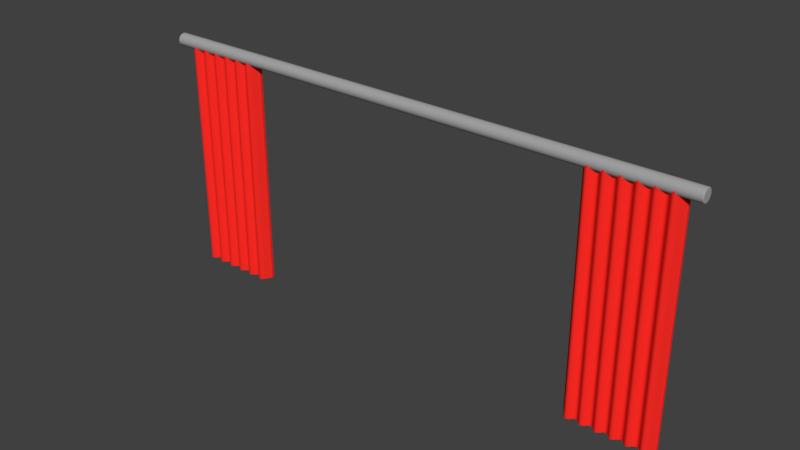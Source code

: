 # Source: Cortina_03.blend  (saved by Blender 2.79.0; exported with 4.5.12 LTS)
import bpy
from mathutils import Matrix  # noqa: F401  (used for matrix-valued properties, if any)

bpy.ops.wm.read_factory_settings(use_empty=True)
scene = bpy.context.scene
scene.name = 'Scene'

# ---- collections
col_collection_1 = bpy.data.collections.new('Collection 1'); scene.collection.children.link(col_collection_1)

# ---- materials (node trees are filled in below, after node groups)
mat_barra = bpy.data.materials.new('Barra')
mat_barra.alpha_threshold = 0.0
mat_barra.use_transparent_shadow = False
mat_barra.diffuse_color = (0.3757, 0.3757, 0.3757, 1.0)
mat_barra.roughness = 0.5
mat_cortina = bpy.data.materials.new('Cortina')
mat_cortina.alpha_threshold = 0.0
mat_cortina.use_transparent_shadow = False
mat_cortina.diffuse_color = (1.0, 0.02497, 0.01876, 1.0)
mat_cortina.roughness = 0.5

# ---- material node trees

# ---- world
world_world = bpy.data.worlds.new('World'); scene.world = world_world
world_world.color = (0.05088, 0.05088, 0.05088)
world_world.use_sun_shadow = False
world_world.sun_shadow_jitter_overblur = 0.0
world_world.cycles.sampling_method = 'MANUAL'

# ---- meshes
me_cylinder = bpy.data.meshes.new('Cylinder')
me_cylinder.from_pydata([(0.0, 0.9884, -1.0), (0.0, 0.9826, 1.0), (0.6989, 0.6989, -1.0), (0.6948, 0.6948, 1.0), (0.9884, -4.352e-08, -1.0), (0.9826, -4.343e-08, 1.0), (0.6989, -0.6989, -1.0), (0.6948, -0.6948, 1.0), (-8.649e-08, -0.9884, -1.0), (-8.602e-08, -0.9826, 1.0), (-0.6989, -0.6989, -1.0), (-0.6948, -0.6948, 1.0), (-0.9884, 1.192e-08, -1.0), (-0.9826, 1.192e-08, 1.0), (-0.6989, 0.6989, -1.0), (-0.6948, 0.6948, 1.0), (0.0, 1.0, -0.9868), (0.7071, 0.7071, -0.9868), (1.0, -4.371e-08, -0.9868), (0.7071, -0.7071, -0.9868), (-8.742e-08, -1.0, -0.9868), (-0.7071, -0.7071, -0.9868), (-1.0, 1.192e-08, -0.9868), (-0.7071, 0.7071, -0.9868), (0.0, 1.0, 0.9801), (0.7071, 0.7071, 0.9801), (1.0, -4.371e-08, 0.9801), (0.7071, -0.7071, 0.9801), (-8.742e-08, -1.0, 0.9801), (-0.7071, -0.7071, 0.9801), (-1.0, 1.192e-08, 0.9801), (-0.7071, 0.7071, 0.9801), (0.7071, 0.7071, 1.0), (0.0, 1.0, 1.0), (1.0, -4.371e-08, 1.0), (0.7071, -0.7071, 1.0), (-8.742e-08, -1.0, 1.0), (-0.7071, -0.7071, 1.0), (-1.0, 1.192e-08, 1.0), (-0.7071, 0.7071, 1.0), (0.0, 1.0, -1.0), (0.7071, 0.7071, -1.0), (1.0, -4.371e-08, -1.0), (0.7071, -0.7071, -1.0), (-8.742e-08, -1.0, -1.0), (-0.7071, -0.7071, -1.0), (-1.0, 1.192e-08, -1.0), (-0.7071, 0.7071, -1.0)], [], [(24, 33, 32, 25), (25, 32, 34, 26), (26, 34, 35, 27), (27, 35, 36, 28), (28, 36, 37, 29), (29, 37, 38, 30), (3, 1, 15, 13, 11, 9, 7, 5), (30, 38, 39, 31), (31, 39, 33, 24), (0, 2, 4, 6, 8, 10, 12, 14), (47, 23, 16, 40), (46, 22, 23, 47), (45, 21, 22, 46), (44, 20, 21, 45), (43, 19, 20, 44), (42, 18, 19, 43), (41, 17, 18, 42), (40, 16, 17, 41), (23, 31, 24, 16), (22, 30, 31, 23), (21, 29, 30, 22), (20, 28, 29, 21), (19, 27, 28, 20), (18, 26, 27, 19), (17, 25, 26, 18), (16, 24, 25, 17), (1, 3, 32, 33), (3, 5, 34, 32), (5, 7, 35, 34), (7, 9, 36, 35), (9, 11, 37, 36), (11, 13, 38, 37), (13, 15, 39, 38), (15, 1, 33, 39), (2, 0, 40, 41), (4, 2, 41, 42), (6, 4, 42, 43), (8, 6, 43, 44), (10, 8, 44, 45), (12, 10, 45, 46), (14, 12, 46, 47), (0, 14, 47, 40)])
me_cylinder.polygons.foreach_set('use_smooth', [True] * 42)
me_cylinder.materials.append(mat_barra)
me_cylinder.use_remesh_preserve_volume = False
me_cylinder.use_remesh_preserve_attributes = False
me_cylinder.use_mirror_vertex_groups = False
me_cylinder.update()
me_cube_009 = bpy.data.meshes.new('Cube.009')
me_cube_009.from_pydata([(-1.0, -1.0, -1.0), (-1.0, -1.0, 1.0), (-1.0, 1.0, -1.0), (-1.0, 1.0, 1.0), (0.0, -1.0, -1.0), (0.0, -1.0, 1.0), (0.0, 1.0, -1.0), (0.0, 1.0, 1.0), (-0.007692, 1.0, -1.0), (-0.007692, 1.0, 1.0), (-0.007692, -1.0, -1.0), (-0.007692, -1.0, 1.0), (-0.9885, 1.0, -1.0), (-0.9885, -1.0, 1.0), (-0.9885, 1.0, 1.0), (-0.9885, -1.0, -1.0), (-1.0, 0.8, -1.0), (-1.0, 0.8, 1.0), (0.0, 0.8, -1.0), (0.0, 0.8, 1.0), (-0.007692, 0.8, 1.0), (-0.007692, 0.8, -1.0), (-0.9885, 0.8, -1.0), (-0.9885, 0.8, 1.0), (-1.0, -0.7545, -1.0), (0.0, -0.7545, 1.0), (-0.007692, -0.7545, 1.0), (-0.007692, -0.7545, -1.0), (-0.9885, -0.7545, -1.0), (-0.9885, -0.7545, 1.0), (-1.0, -0.7545, 1.0), (0.0, -0.7545, -1.0), (-1.0, -1.0, 0.9856), (-1.0, 1.0, 0.9856), (0.0, 1.0, 0.9856), (0.0, -1.0, 0.9856), (-0.007692, -1.0, 0.9856), (-0.007692, 1.0, 0.9856), (-0.9885, 1.0, 0.9856), (-0.9885, -1.0, 0.9856), (0.0, 0.8, 0.9856), (-1.0, 0.8, 0.9856), (-1.0, -0.7545, 0.9856), (0.0, -0.7545, 0.9856), (-1.0, 1.0, -0.9904), (0.0, 1.0, -0.9904), (0.0, -1.0, -0.9904), (-0.007692, -1.0, -0.9904), (-0.007692, 1.0, -0.9904), (-0.9885, 1.0, -0.9904), (-0.9885, -1.0, -0.9904), (0.0, 0.8, -0.9904), (-1.0, 0.8, -0.9904), (-1.0, -0.7545, -0.9904), (0.0, -0.7545, -0.9904), (-1.0, -1.0, -0.9904), (-0.9067, -9.0, 1.0), (-0.825, 1.0, 1.0), (-0.7433, -9.0, 1.0), (-0.6615, 1.0, 1.0), (-0.5798, -9.0, 1.0), (-0.4981, 1.0, 1.0), (-0.4163, -9.0, 1.0), (-0.3346, 1.0, 1.0), (-0.2529, -9.0, 1.0), (-0.1712, 1.0, 1.0), (-0.08942, -9.0, 1.0), (-0.9067, -11.0, -1.0), (-0.825, -1.0, -1.0), (-0.7433, -11.0, -1.0), (-0.6615, -1.0, -1.0), (-0.5798, -11.0, -1.0), (-0.4981, -1.0, -1.0), (-0.4163, -11.0, -1.0), (-0.3346, -1.0, -1.0), (-0.2529, -11.0, -1.0), (-0.1712, -1.0, -1.0), (-0.08942, -11.0, -1.0), (-0.08942, -9.0, -1.0), (-0.1712, 1.0, -1.0), (-0.2529, -9.0, -1.0), (-0.3346, 1.0, -1.0), (-0.4163, -9.0, -1.0), (-0.4981, 1.0, -1.0), (-0.5798, -9.0, -1.0), (-0.6615, 1.0, -1.0), (-0.7433, -9.0, -1.0), (-0.825, 1.0, -1.0), (-0.9067, -9.0, -1.0), (-0.08942, -11.0, 1.0), (-0.1712, -1.0, 1.0), (-0.2529, -11.0, 1.0), (-0.3346, -1.0, 1.0), (-0.4163, -11.0, 1.0), (-0.4981, -1.0, 1.0), (-0.5798, -11.0, 1.0), (-0.6615, -1.0, 1.0), (-0.7433, -11.0, 1.0), (-0.825, -1.0, 1.0), (-0.9067, -11.0, 1.0), (-0.9067, -9.2, 1.0), (-0.825, 0.8, 1.0), (-0.7433, -9.2, 1.0), (-0.6615, 0.8, 1.0), (-0.5798, -9.2, 1.0), (-0.4981, 0.8, 1.0), (-0.4163, -9.2, 1.0), (-0.3346, 0.8, 1.0), (-0.2529, -9.2, 1.0), (-0.1712, 0.8, 1.0), (-0.08942, -9.2, 1.0), (-0.08942, -9.2, -1.0), (-0.1712, 0.8, -1.0), (-0.2529, -9.2, -1.0), (-0.3346, 0.8, -1.0), (-0.4163, -9.2, -1.0), (-0.4981, 0.8, -1.0), (-0.5798, -9.2, -1.0), (-0.6615, 0.8, -1.0), (-0.7433, -9.2, -1.0), (-0.825, 0.8, -1.0), (-0.9067, -9.2, -1.0), (-0.9067, -10.75, 1.0), (-0.825, -0.7545, 1.0), (-0.7433, -10.75, 1.0), (-0.6615, -0.7545, 1.0), (-0.5798, -10.75, 1.0), (-0.4981, -0.7545, 1.0), (-0.4163, -10.75, 1.0), (-0.3346, -0.7545, 1.0), (-0.2529, -10.75, 1.0), (-0.1712, -0.7545, 1.0), (-0.08942, -10.75, 1.0), (-0.08942, -10.75, -1.0), (-0.1712, -0.7545, -1.0), (-0.2529, -10.75, -1.0), (-0.3346, -0.7545, -1.0), (-0.4163, -10.75, -1.0), (-0.4981, -0.7545, -1.0), (-0.5798, -10.75, -1.0), (-0.6615, -0.7545, -1.0), (-0.7433, -10.75, -1.0), (-0.825, -0.7545, -1.0), (-0.9067, -10.75, -1.0), (-0.08942, -11.0, 0.9856), (-0.1712, -1.0, 0.9856), (-0.2529, -11.0, 0.9856), (-0.3346, -1.0, 0.9856), (-0.4163, -11.0, 0.9856), (-0.4981, -1.0, 0.9856), (-0.5798, -11.0, 0.9856), (-0.6615, -1.0, 0.9856), (-0.7433, -11.0, 0.9856), (-0.825, -1.0, 0.9856), (-0.9067, -11.0, 0.9856), (-0.9067, -9.0, 0.9856), (-0.825, 1.0, 0.9856), (-0.7433, -9.0, 0.9856), (-0.6615, 1.0, 0.9856), (-0.5798, -9.0, 0.9856), (-0.4981, 1.0, 0.9856), (-0.4163, -9.0, 0.9856), (-0.3346, 1.0, 0.9856), (-0.2529, -9.0, 0.9856), (-0.1712, 1.0, 0.9856), (-0.08942, -9.0, 0.9856), (-0.9067, -9.0, -0.9904), (-0.825, 1.0, -0.9904), (-0.7433, -9.0, -0.9904), (-0.6615, 1.0, -0.9904), (-0.5798, -9.0, -0.9904), (-0.4981, 1.0, -0.9904), (-0.4163, -9.0, -0.9904), (-0.3346, 1.0, -0.9904), (-0.2529, -9.0, -0.9904), (-0.1712, 1.0, -0.9904), (-0.08942, -9.0, -0.9904), (-0.08942, -11.0, -0.9904), (-0.1712, -1.0, -0.9904), (-0.2529, -11.0, -0.9904), (-0.3346, -1.0, -0.9904), (-0.4163, -11.0, -0.9904), (-0.4981, -1.0, -0.9904), (-0.5798, -11.0, -0.9904), (-0.6615, -1.0, -0.9904), (-0.7433, -11.0, -0.9904), (-0.825, -1.0, -0.9904), (-0.9067, -11.0, -0.9904)], [], [(41, 17, 3, 33), (37, 9, 7, 34), (43, 25, 5, 35), (39, 13, 1, 32), (27, 31, 4, 10), (29, 30, 1, 13), (25, 26, 11, 5), (133, 27, 10, 77), (35, 5, 11, 36), (165, 66, 9, 37), (33, 3, 14, 38), (24, 28, 15, 0), (122, 29, 13, 99), (154, 99, 13, 39), (56, 14, 23, 100), (2, 12, 22, 16), (78, 8, 21, 111), (7, 9, 20, 19), (14, 3, 17, 23), (8, 6, 18, 21), (34, 7, 19, 40), (42, 30, 17, 41), (32, 1, 30, 42), (100, 23, 29, 122), (16, 22, 28, 24), (111, 21, 27, 133), (19, 20, 26, 25), (23, 17, 30, 29), (21, 18, 31, 27), (40, 19, 25, 43), (51, 40, 43, 54), (55, 32, 42, 53), (53, 42, 41, 52), (45, 34, 40, 51), (187, 154, 39, 50), (44, 33, 38, 49), (176, 165, 37, 48), (46, 35, 36, 47), (50, 39, 32, 55), (54, 43, 35, 46), (48, 37, 34, 45), (52, 41, 33, 44), (16, 52, 44, 2), (8, 48, 45, 6), (31, 54, 46, 4), (15, 50, 55, 0), (4, 46, 47, 10), (78, 176, 48, 8), (2, 44, 49, 12), (67, 187, 50, 15), (6, 45, 51, 18), (24, 53, 52, 16), (0, 55, 53, 24), (18, 51, 54, 31), (10, 47, 177, 77), (77, 177, 178, 76), (76, 178, 179, 75), (75, 179, 180, 74), (74, 180, 181, 73), (73, 181, 182, 72), (72, 182, 183, 71), (71, 183, 184, 70), (70, 184, 185, 69), (69, 185, 186, 68), (68, 186, 187, 67), (12, 49, 166, 88), (88, 166, 167, 87), (87, 167, 168, 86), (86, 168, 169, 85), (85, 169, 170, 84), (84, 170, 171, 83), (83, 171, 172, 82), (82, 172, 173, 81), (81, 173, 174, 80), (80, 174, 175, 79), (79, 175, 176, 78), (49, 38, 155, 166), (166, 155, 156, 167), (167, 156, 157, 168), (168, 157, 158, 169), (169, 158, 159, 170), (170, 159, 160, 171), (171, 160, 161, 172), (172, 161, 162, 173), (173, 162, 163, 174), (174, 163, 164, 175), (175, 164, 165, 176), (47, 36, 144, 177), (177, 144, 145, 178), (178, 145, 146, 179), (179, 146, 147, 180), (180, 147, 148, 181), (181, 148, 149, 182), (182, 149, 150, 183), (183, 150, 151, 184), (184, 151, 152, 185), (185, 152, 153, 186), (186, 153, 154, 187), (22, 121, 143, 28), (121, 120, 142, 143), (120, 119, 141, 142), (119, 118, 140, 141), (118, 117, 139, 140), (117, 116, 138, 139), (116, 115, 137, 138), (115, 114, 136, 137), (114, 113, 135, 136), (113, 112, 134, 135), (112, 111, 133, 134), (20, 110, 132, 26), (110, 109, 131, 132), (109, 108, 130, 131), (108, 107, 129, 130), (107, 106, 128, 129), (106, 105, 127, 128), (105, 104, 126, 127), (104, 103, 125, 126), (103, 102, 124, 125), (102, 101, 123, 124), (101, 100, 122, 123), (12, 88, 121, 22), (88, 87, 120, 121), (87, 86, 119, 120), (86, 85, 118, 119), (85, 84, 117, 118), (84, 83, 116, 117), (83, 82, 115, 116), (82, 81, 114, 115), (81, 80, 113, 114), (80, 79, 112, 113), (79, 78, 111, 112), (9, 66, 110, 20), (66, 65, 109, 110), (65, 64, 108, 109), (64, 63, 107, 108), (63, 62, 106, 107), (62, 61, 105, 106), (61, 60, 104, 105), (60, 59, 103, 104), (59, 58, 102, 103), (58, 57, 101, 102), (57, 56, 100, 101), (36, 11, 89, 144), (144, 89, 90, 145), (145, 90, 91, 146), (146, 91, 92, 147), (147, 92, 93, 148), (148, 93, 94, 149), (149, 94, 95, 150), (150, 95, 96, 151), (151, 96, 97, 152), (152, 97, 98, 153), (153, 98, 99, 154), (26, 132, 89, 11), (132, 131, 90, 89), (131, 130, 91, 90), (130, 129, 92, 91), (129, 128, 93, 92), (128, 127, 94, 93), (127, 126, 95, 94), (126, 125, 96, 95), (125, 124, 97, 96), (124, 123, 98, 97), (123, 122, 99, 98), (38, 14, 56, 155), (155, 56, 57, 156), (156, 57, 58, 157), (157, 58, 59, 158), (158, 59, 60, 159), (159, 60, 61, 160), (160, 61, 62, 161), (161, 62, 63, 162), (162, 63, 64, 163), (163, 64, 65, 164), (164, 65, 66, 165), (28, 143, 67, 15), (143, 142, 68, 67), (142, 141, 69, 68), (141, 140, 70, 69), (140, 139, 71, 70), (139, 138, 72, 71), (138, 137, 73, 72), (137, 136, 74, 73), (136, 135, 75, 74), (135, 134, 76, 75), (134, 133, 77, 76)])
me_cube_009.polygons.foreach_set('use_smooth', [True] * 186)
me_cube_009.materials.append(mat_cortina)
me_cube_009.use_remesh_preserve_volume = False
me_cube_009.use_remesh_preserve_attributes = False
me_cube_009.use_mirror_vertex_groups = False
me_cube_009.update()
me_cube_007 = bpy.data.meshes.new('Cube.007')
me_cube_007.from_pydata([(0.0, -1.0, -1.0), (0.0, -1.0, 1.0), (0.0, 1.0, -1.0), (0.0, 1.0, 1.0), (1.0, -1.0, -1.0), (1.0, -1.0, 1.0), (1.0, 1.0, -1.0), (1.0, 1.0, 1.0), (0.9923, 1.0, -1.0), (0.9923, 1.0, 1.0), (0.9923, -1.0, -1.0), (0.9923, -1.0, 1.0), (0.01154, 1.0, -1.0), (0.01154, -1.0, 1.0), (0.01154, 1.0, 1.0), (0.01154, -1.0, -1.0), (0.0, 0.8, -1.0), (0.0, 0.8, 1.0), (1.0, 0.8, -1.0), (1.0, 0.8, 1.0), (0.9923, 0.8, 1.0), (0.9923, 0.8, -1.0), (0.01154, 0.8, -1.0), (0.01154, 0.8, 1.0), (0.0, -0.7545, -1.0), (1.0, -0.7545, 1.0), (0.9923, -0.7545, 1.0), (0.9923, -0.7545, -1.0), (0.01154, -0.7545, -1.0), (0.01154, -0.7545, 1.0), (0.0, -0.7545, 1.0), (1.0, -0.7545, -1.0), (0.0, -1.0, 0.9856), (0.0, 1.0, 0.9856), (1.0, 1.0, 0.9856), (1.0, -1.0, 0.9856), (0.9923, -1.0, 0.9856), (0.9923, 1.0, 0.9856), (0.01154, 1.0, 0.9856), (0.01154, -1.0, 0.9856), (1.0, 0.8, 0.9856), (0.0, 0.8, 0.9856), (0.0, -0.7545, 0.9856), (1.0, -0.7545, 0.9856), (0.0, 1.0, -0.9904), (1.0, 1.0, -0.9904), (1.0, -1.0, -0.9904), (0.9923, -1.0, -0.9904), (0.9923, 1.0, -0.9904), (0.01154, 1.0, -0.9904), (0.01154, -1.0, -0.9904), (1.0, 0.8, -0.9904), (0.0, 0.8, -0.9904), (0.0, -0.7545, -0.9904), (1.0, -0.7545, -0.9904), (0.0, -1.0, -0.9904), (0.09327, -9.0, 1.0), (0.175, 1.0, 1.0), (0.2567, -9.0, 1.0), (0.3385, 1.0, 1.0), (0.4202, -9.0, 1.0), (0.5019, 1.0, 1.0), (0.5837, -9.0, 1.0), (0.6654, 1.0, 1.0), (0.7471, -9.0, 1.0), (0.8288, 1.0, 1.0), (0.9106, -9.0, 1.0), (0.09327, -11.0, -1.0), (0.175, -1.0, -1.0), (0.2567, -11.0, -1.0), (0.3385, -1.0, -1.0), (0.4202, -11.0, -1.0), (0.5019, -1.0, -1.0), (0.5837, -11.0, -1.0), (0.6654, -1.0, -1.0), (0.7471, -11.0, -1.0), (0.8288, -1.0, -1.0), (0.9106, -11.0, -1.0), (0.9106, -9.0, -1.0), (0.8288, 1.0, -1.0), (0.7471, -9.0, -1.0), (0.6654, 1.0, -1.0), (0.5837, -9.0, -1.0), (0.5019, 1.0, -1.0), (0.4202, -9.0, -1.0), (0.3385, 1.0, -1.0), (0.2567, -9.0, -1.0), (0.175, 1.0, -1.0), (0.09327, -9.0, -1.0), (0.9106, -11.0, 1.0), (0.8288, -1.0, 1.0), (0.7471, -11.0, 1.0), (0.6654, -1.0, 1.0), (0.5837, -11.0, 1.0), (0.5019, -1.0, 1.0), (0.4202, -11.0, 1.0), (0.3385, -1.0, 1.0), (0.2567, -11.0, 1.0), (0.175, -1.0, 1.0), (0.09327, -11.0, 1.0), (0.09327, -9.2, 1.0), (0.175, 0.8, 1.0), (0.2567, -9.2, 1.0), (0.3385, 0.8, 1.0), (0.4202, -9.2, 1.0), (0.5019, 0.8, 1.0), (0.5837, -9.2, 1.0), (0.6654, 0.8, 1.0), (0.7471, -9.2, 1.0), (0.8288, 0.8, 1.0), (0.9106, -9.2, 1.0), (0.9106, -9.2, -1.0), (0.8288, 0.8, -1.0), (0.7471, -9.2, -1.0), (0.6654, 0.8, -1.0), (0.5837, -9.2, -1.0), (0.5019, 0.8, -1.0), (0.4202, -9.2, -1.0), (0.3385, 0.8, -1.0), (0.2567, -9.2, -1.0), (0.175, 0.8, -1.0), (0.09327, -9.2, -1.0), (0.09327, -10.75, 1.0), (0.175, -0.7545, 1.0), (0.2567, -10.75, 1.0), (0.3385, -0.7545, 1.0), (0.4202, -10.75, 1.0), (0.5019, -0.7545, 1.0), (0.5837, -10.75, 1.0), (0.6654, -0.7545, 1.0), (0.7471, -10.75, 1.0), (0.8288, -0.7545, 1.0), (0.9106, -10.75, 1.0), (0.9106, -10.75, -1.0), (0.8288, -0.7545, -1.0), (0.7471, -10.75, -1.0), (0.6654, -0.7545, -1.0), (0.5837, -10.75, -1.0), (0.5019, -0.7545, -1.0), (0.4202, -10.75, -1.0), (0.3385, -0.7545, -1.0), (0.2567, -10.75, -1.0), (0.175, -0.7545, -1.0), (0.09327, -10.75, -1.0), (0.9106, -11.0, 0.9856), (0.8288, -1.0, 0.9856), (0.7471, -11.0, 0.9856), (0.6654, -1.0, 0.9856), (0.5837, -11.0, 0.9856), (0.5019, -1.0, 0.9856), (0.4202, -11.0, 0.9856), (0.3385, -1.0, 0.9856), (0.2567, -11.0, 0.9856), (0.175, -1.0, 0.9856), (0.09327, -11.0, 0.9856), (0.09327, -9.0, 0.9856), (0.175, 1.0, 0.9856), (0.2567, -9.0, 0.9856), (0.3385, 1.0, 0.9856), (0.4202, -9.0, 0.9856), (0.5019, 1.0, 0.9856), (0.5837, -9.0, 0.9856), (0.6654, 1.0, 0.9856), (0.7471, -9.0, 0.9856), (0.8288, 1.0, 0.9856), (0.9106, -9.0, 0.9856), (0.09327, -9.0, -0.9904), (0.175, 1.0, -0.9904), (0.2567, -9.0, -0.9904), (0.3385, 1.0, -0.9904), (0.4202, -9.0, -0.9904), (0.5019, 1.0, -0.9904), (0.5837, -9.0, -0.9904), (0.6654, 1.0, -0.9904), (0.7471, -9.0, -0.9904), (0.8288, 1.0, -0.9904), (0.9106, -9.0, -0.9904), (0.9106, -11.0, -0.9904), (0.8288, -1.0, -0.9904), (0.7471, -11.0, -0.9904), (0.6654, -1.0, -0.9904), (0.5837, -11.0, -0.9904), (0.5019, -1.0, -0.9904), (0.4202, -11.0, -0.9904), (0.3385, -1.0, -0.9904), (0.2567, -11.0, -0.9904), (0.175, -1.0, -0.9904), (0.09327, -11.0, -0.9904)], [], [(41, 17, 3, 33), (37, 9, 7, 34), (43, 25, 5, 35), (39, 13, 1, 32), (27, 31, 4, 10), (29, 30, 1, 13), (25, 26, 11, 5), (133, 27, 10, 77), (35, 5, 11, 36), (165, 66, 9, 37), (33, 3, 14, 38), (24, 28, 15, 0), (122, 29, 13, 99), (154, 99, 13, 39), (56, 14, 23, 100), (2, 12, 22, 16), (78, 8, 21, 111), (7, 9, 20, 19), (14, 3, 17, 23), (8, 6, 18, 21), (34, 7, 19, 40), (42, 30, 17, 41), (32, 1, 30, 42), (100, 23, 29, 122), (16, 22, 28, 24), (111, 21, 27, 133), (19, 20, 26, 25), (23, 17, 30, 29), (21, 18, 31, 27), (40, 19, 25, 43), (51, 40, 43, 54), (55, 32, 42, 53), (53, 42, 41, 52), (45, 34, 40, 51), (187, 154, 39, 50), (44, 33, 38, 49), (176, 165, 37, 48), (46, 35, 36, 47), (50, 39, 32, 55), (54, 43, 35, 46), (48, 37, 34, 45), (52, 41, 33, 44), (16, 52, 44, 2), (8, 48, 45, 6), (31, 54, 46, 4), (15, 50, 55, 0), (4, 46, 47, 10), (78, 176, 48, 8), (2, 44, 49, 12), (67, 187, 50, 15), (6, 45, 51, 18), (24, 53, 52, 16), (0, 55, 53, 24), (18, 51, 54, 31), (10, 47, 177, 77), (77, 177, 178, 76), (76, 178, 179, 75), (75, 179, 180, 74), (74, 180, 181, 73), (73, 181, 182, 72), (72, 182, 183, 71), (71, 183, 184, 70), (70, 184, 185, 69), (69, 185, 186, 68), (68, 186, 187, 67), (12, 49, 166, 88), (88, 166, 167, 87), (87, 167, 168, 86), (86, 168, 169, 85), (85, 169, 170, 84), (84, 170, 171, 83), (83, 171, 172, 82), (82, 172, 173, 81), (81, 173, 174, 80), (80, 174, 175, 79), (79, 175, 176, 78), (49, 38, 155, 166), (166, 155, 156, 167), (167, 156, 157, 168), (168, 157, 158, 169), (169, 158, 159, 170), (170, 159, 160, 171), (171, 160, 161, 172), (172, 161, 162, 173), (173, 162, 163, 174), (174, 163, 164, 175), (175, 164, 165, 176), (47, 36, 144, 177), (177, 144, 145, 178), (178, 145, 146, 179), (179, 146, 147, 180), (180, 147, 148, 181), (181, 148, 149, 182), (182, 149, 150, 183), (183, 150, 151, 184), (184, 151, 152, 185), (185, 152, 153, 186), (186, 153, 154, 187), (22, 121, 143, 28), (121, 120, 142, 143), (120, 119, 141, 142), (119, 118, 140, 141), (118, 117, 139, 140), (117, 116, 138, 139), (116, 115, 137, 138), (115, 114, 136, 137), (114, 113, 135, 136), (113, 112, 134, 135), (112, 111, 133, 134), (20, 110, 132, 26), (110, 109, 131, 132), (109, 108, 130, 131), (108, 107, 129, 130), (107, 106, 128, 129), (106, 105, 127, 128), (105, 104, 126, 127), (104, 103, 125, 126), (103, 102, 124, 125), (102, 101, 123, 124), (101, 100, 122, 123), (12, 88, 121, 22), (88, 87, 120, 121), (87, 86, 119, 120), (86, 85, 118, 119), (85, 84, 117, 118), (84, 83, 116, 117), (83, 82, 115, 116), (82, 81, 114, 115), (81, 80, 113, 114), (80, 79, 112, 113), (79, 78, 111, 112), (9, 66, 110, 20), (66, 65, 109, 110), (65, 64, 108, 109), (64, 63, 107, 108), (63, 62, 106, 107), (62, 61, 105, 106), (61, 60, 104, 105), (60, 59, 103, 104), (59, 58, 102, 103), (58, 57, 101, 102), (57, 56, 100, 101), (36, 11, 89, 144), (144, 89, 90, 145), (145, 90, 91, 146), (146, 91, 92, 147), (147, 92, 93, 148), (148, 93, 94, 149), (149, 94, 95, 150), (150, 95, 96, 151), (151, 96, 97, 152), (152, 97, 98, 153), (153, 98, 99, 154), (26, 132, 89, 11), (132, 131, 90, 89), (131, 130, 91, 90), (130, 129, 92, 91), (129, 128, 93, 92), (128, 127, 94, 93), (127, 126, 95, 94), (126, 125, 96, 95), (125, 124, 97, 96), (124, 123, 98, 97), (123, 122, 99, 98), (38, 14, 56, 155), (155, 56, 57, 156), (156, 57, 58, 157), (157, 58, 59, 158), (158, 59, 60, 159), (159, 60, 61, 160), (160, 61, 62, 161), (161, 62, 63, 162), (162, 63, 64, 163), (163, 64, 65, 164), (164, 65, 66, 165), (28, 143, 67, 15), (143, 142, 68, 67), (142, 141, 69, 68), (141, 140, 70, 69), (140, 139, 71, 70), (139, 138, 72, 71), (138, 137, 73, 72), (137, 136, 74, 73), (136, 135, 75, 74), (135, 134, 76, 75), (134, 133, 77, 76)])
me_cube_007.polygons.foreach_set('use_smooth', [True] * 186)
me_cube_007.materials.append(mat_cortina)
me_cube_007.use_remesh_preserve_volume = False
me_cube_007.use_remesh_preserve_attributes = False
me_cube_007.use_mirror_vertex_groups = False
me_cube_007.update()

# ---- objects
ob_barra = bpy.data.objects.new('Barra', me_cylinder)
ob_cube_001 = bpy.data.objects.new('Cube.001', me_cube_009)
ob_cube_002 = bpy.data.objects.new('Cube.002', me_cube_007)

# ---- transforms, parenting, visibility, modifiers, constraints
ob_barra.location = (0.0, -0.033, 0.8)
ob_barra.rotation_euler = (-0.0, 1.571, 0.0)
ob_barra.scale = (0.04855, 0.04855, 1.9)
ob_barra.lineart.crease_threshold = 0.0
_m = ob_barra.modifiers.new('Subsurf', 'SUBSURF')
_m.uv_smooth = 'PRESERVE_CORNERS'
_m.quality = 2
_m.levels = 2
_m.show_only_control_edges = False
ob_cube_001.location = (1.8, 0.0, 0.0)
ob_cube_001.scale = (0.6, 0.01, 0.8)
ob_cube_001.lineart.crease_threshold = 0.0
_m = ob_cube_001.modifiers.new('Subsurf', 'SUBSURF')
_m.uv_smooth = 'PRESERVE_CORNERS'
_m.levels = 3
_m.render_levels = 3
_m.show_only_control_edges = False
ob_cube_002.location = (-1.8, 0.0, 0.0)
ob_cube_002.scale = (0.6, 0.01, 0.8)
ob_cube_002.lineart.crease_threshold = 0.0
_m = ob_cube_002.modifiers.new('Subsurf', 'SUBSURF')
_m.uv_smooth = 'PRESERVE_CORNERS'
_m.levels = 3
_m.render_levels = 3
_m.show_only_control_edges = False

# ---- collection membership
col_collection_1.objects.link(ob_barra)
col_collection_1.objects.link(ob_cube_001)
col_collection_1.objects.link(ob_cube_002)

# ---- scene / render settings (as saved in the file)
scene.frame_start = 1; scene.frame_end = 250; scene.frame_set(1)
scene.render.engine = 'BLENDER_EEVEE_NEXT'
scene.render.resolution_percentage = 50
scene.render.dither_intensity = 0.0
scene.cycles.use_denoising = False
scene.cycles.samples = 128
scene.cycles.sampling_pattern = 'TABULATED_SOBOL'
scene.cycles.use_adaptive_sampling = False
scene.cycles.use_light_tree = False
scene.cycles.blur_glossy = 0.0
scene.cycles.sample_clamp_indirect = 0.0
scene.view_settings.view_transform = 'Standard'
bpy.context.view_layer.update()

# ---- added for rendering (the .blend has no active camera and no usable light): camera, sun
cam_auto = bpy.data.cameras.new('AutoCamera')
cam_auto.lens = 50.0
cam_auto.sensor_width = 36.0
cam_auto.clip_end = 1000.0
ob_auto_camera = bpy.data.objects.new('AutoCamera', cam_auto)
scene.collection.objects.link(ob_auto_camera)
ob_auto_camera.location = (3.83422, -4.64828, 3.09165)
ob_auto_camera.rotation_euler = (1.09748, -7.21219e-08, 0.694738)
scene.camera = ob_auto_camera
light_auto_sun = bpy.data.lights.new('AutoSun', 'SUN')
light_auto_sun.energy = 3.0
light_auto_sun.angle = 0.0523599
ob_auto_sun = bpy.data.objects.new('AutoSun', light_auto_sun)
scene.collection.objects.link(ob_auto_sun)
ob_auto_sun.rotation_euler = (0.872665, 0.174533, 0.523599)
bpy.context.view_layer.update()
